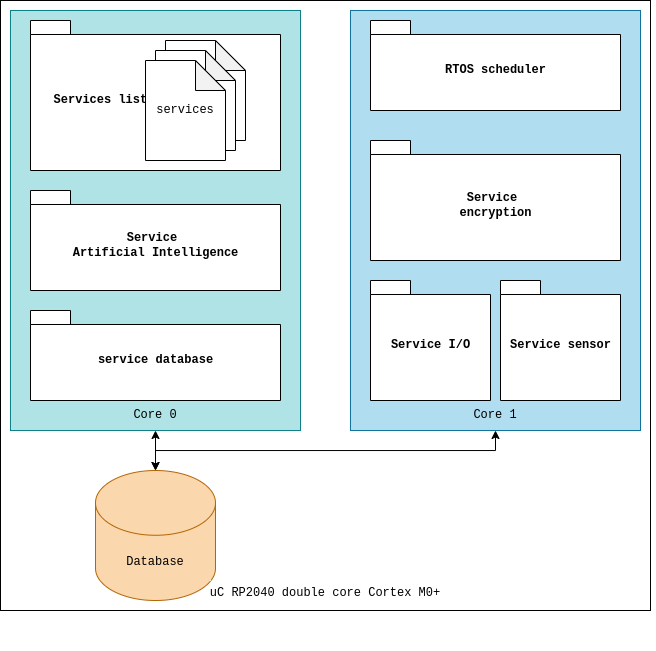

The diagram above was exported from draw.io. Its source (the exported page's mxGraphModel, read from the mxfile embedded in the PNG):
<mxGraphModel dx="2837" dy="707" grid="1" gridSize="10" guides="1" tooltips="1" connect="1" arrows="1" fold="1" page="1" pageScale="1" pageWidth="850" pageHeight="1100" math="0" shadow="0">
  <root>
    <mxCell id="0" />
    <mxCell id="1" parent="0" />
    <mxCell id="TgmYeV9Fljm5NMQ1nkrp-6" value="&lt;br&gt;&lt;br&gt;&lt;br&gt;&lt;br&gt;&lt;br&gt;&lt;br&gt;&lt;br&gt;&lt;br&gt;&lt;br&gt;&lt;br&gt;&lt;br&gt;&lt;br&gt;&lt;br&gt;&lt;br&gt;&lt;br&gt;&lt;br&gt;&lt;br&gt;&lt;br&gt;&lt;br&gt;&lt;br&gt;&lt;br&gt;&lt;br&gt;&lt;br&gt;&lt;br&gt;&lt;br&gt;&lt;br&gt;&lt;br&gt;&lt;br&gt;&lt;br&gt;&lt;br&gt;&lt;br&gt;&lt;br&gt;&lt;br&gt;&lt;br&gt;&lt;br&gt;&lt;br&gt;&lt;br&gt;&lt;br&gt;&lt;br&gt;&lt;br&gt;uC RP2040 double core Cortex M0+" style="rounded=0;whiteSpace=wrap;html=1;fontFamily=Courier New;" vertex="1" parent="1">
      <mxGeometry x="-1040" y="110" width="650" height="610" as="geometry" />
    </mxCell>
    <mxCell id="uDZXHAEqqi5-r4sEWexR-28" value="" style="group;fillColor=#b1ddf0;strokeColor=#10739e;fontFamily=Courier New;" parent="1" vertex="1" connectable="0">
      <mxGeometry x="-690" y="120" width="290" height="420" as="geometry" />
    </mxCell>
    <mxCell id="uDZXHAEqqi5-r4sEWexR-4" value="&lt;br&gt;&lt;br&gt;&lt;br&gt;&lt;br&gt;&lt;br&gt;&lt;br&gt;&lt;br&gt;&lt;br&gt;&lt;br&gt;&lt;br&gt;&lt;br&gt;&lt;br&gt;&lt;br&gt;&lt;br&gt;&lt;br&gt;&lt;br&gt;&lt;br&gt;&lt;br&gt;&lt;br&gt;&lt;br&gt;&lt;br&gt;&lt;br&gt;&lt;br&gt;&lt;br&gt;&lt;br&gt;&lt;br&gt;&lt;br&gt;Core 1" style="rounded=0;whiteSpace=wrap;html=1;fillColor=#b1ddf0;strokeColor=#10739e;fontFamily=Courier New;" parent="uDZXHAEqqi5-r4sEWexR-28" vertex="1">
      <mxGeometry width="290" height="420" as="geometry" />
    </mxCell>
    <mxCell id="uDZXHAEqqi5-r4sEWexR-8" value="Service I/O" style="shape=folder;fontStyle=1;spacingTop=10;tabWidth=40;tabHeight=14;tabPosition=left;html=1;fontFamily=Courier New;" parent="uDZXHAEqqi5-r4sEWexR-28" vertex="1">
      <mxGeometry x="20" y="270" width="120" height="120" as="geometry" />
    </mxCell>
    <mxCell id="uDZXHAEqqi5-r4sEWexR-9" value="Service sensor" style="shape=folder;fontStyle=1;spacingTop=10;tabWidth=40;tabHeight=14;tabPosition=left;html=1;fontFamily=Courier New;" parent="uDZXHAEqqi5-r4sEWexR-28" vertex="1">
      <mxGeometry x="150" y="270" width="120" height="120" as="geometry" />
    </mxCell>
    <mxCell id="uDZXHAEqqi5-r4sEWexR-10" value="Service &lt;br&gt;encryption" style="shape=folder;fontStyle=1;spacingTop=10;tabWidth=40;tabHeight=14;tabPosition=left;html=1;fontFamily=Courier New;" parent="uDZXHAEqqi5-r4sEWexR-28" vertex="1">
      <mxGeometry x="20" y="130" width="250" height="120" as="geometry" />
    </mxCell>
    <mxCell id="TgmYeV9Fljm5NMQ1nkrp-1" value="RTOS scheduler" style="shape=folder;fontStyle=1;spacingTop=10;tabWidth=40;tabHeight=14;tabPosition=left;html=1;fontFamily=Courier New;" vertex="1" parent="uDZXHAEqqi5-r4sEWexR-28">
      <mxGeometry x="20" y="10" width="250" height="90" as="geometry" />
    </mxCell>
    <mxCell id="uDZXHAEqqi5-r4sEWexR-30" value="" style="group;fontFamily=Courier New;" parent="1" vertex="1" connectable="0">
      <mxGeometry x="-1030" y="120" width="645" height="640" as="geometry" />
    </mxCell>
    <mxCell id="uDZXHAEqqi5-r4sEWexR-2" value="&lt;br&gt;&lt;br&gt;&lt;br&gt;&lt;br&gt;&lt;br&gt;&lt;br&gt;&lt;br&gt;&lt;br&gt;&lt;br&gt;&lt;br&gt;&lt;br&gt;&lt;br&gt;&lt;br&gt;&lt;br&gt;&lt;br&gt;&lt;br&gt;&lt;br&gt;&lt;br&gt;&lt;br&gt;&lt;br&gt;&lt;br&gt;&lt;br&gt;&lt;br&gt;&lt;br&gt;&lt;br&gt;&lt;br&gt;&lt;br&gt;Core 0" style="rounded=0;whiteSpace=wrap;html=1;fillColor=#b0e3e6;strokeColor=#0e8088;fontFamily=Courier New;" parent="uDZXHAEqqi5-r4sEWexR-30" vertex="1">
      <mxGeometry width="290" height="420" as="geometry" />
    </mxCell>
    <mxCell id="uDZXHAEqqi5-r4sEWexR-18" value="&amp;nbsp; &amp;nbsp;Services list&amp;nbsp; &amp;nbsp; &amp;nbsp; &amp;nbsp; &amp;nbsp; &amp;nbsp; &amp;nbsp; &amp;nbsp; &amp;nbsp; &amp;nbsp; &amp;nbsp; &amp;nbsp; &amp;nbsp; &amp;nbsp; &amp;nbsp; &amp;nbsp; &amp;nbsp;" style="shape=folder;fontStyle=1;spacingTop=10;tabWidth=40;tabHeight=14;tabPosition=left;html=1;align=left;fontFamily=Courier New;" parent="uDZXHAEqqi5-r4sEWexR-30" vertex="1">
      <mxGeometry x="20" y="10" width="250" height="150" as="geometry" />
    </mxCell>
    <mxCell id="uDZXHAEqqi5-r4sEWexR-6" value="Service &lt;br&gt;Artificial Intelligence" style="shape=folder;fontStyle=1;spacingTop=10;tabWidth=40;tabHeight=14;tabPosition=left;html=1;fontFamily=Courier New;" parent="uDZXHAEqqi5-r4sEWexR-30" vertex="1">
      <mxGeometry x="20" y="180" width="250" height="100" as="geometry" />
    </mxCell>
    <mxCell id="uDZXHAEqqi5-r4sEWexR-19" value="&#10;&#10;&#10;&#10;&#10;&#10;&#10;" style="group;fontFamily=Courier New;" parent="uDZXHAEqqi5-r4sEWexR-30" vertex="1" connectable="0">
      <mxGeometry x="45" y="10" width="600" height="630" as="geometry" />
    </mxCell>
    <mxCell id="uDZXHAEqqi5-r4sEWexR-27" value="" style="group;fontFamily=Courier New;" parent="uDZXHAEqqi5-r4sEWexR-19" vertex="1" connectable="0">
      <mxGeometry width="230" height="229.99999999999997" as="geometry" />
    </mxCell>
    <mxCell id="uDZXHAEqqi5-r4sEWexR-22" value="" style="shape=note;whiteSpace=wrap;html=1;backgroundOutline=1;darkOpacity=0.05;fontFamily=Courier New;" parent="uDZXHAEqqi5-r4sEWexR-27" vertex="1">
      <mxGeometry x="110" y="20" width="80" height="100" as="geometry" />
    </mxCell>
    <mxCell id="uDZXHAEqqi5-r4sEWexR-23" value="" style="shape=note;whiteSpace=wrap;html=1;backgroundOutline=1;darkOpacity=0.05;fontFamily=Courier New;" parent="uDZXHAEqqi5-r4sEWexR-27" vertex="1">
      <mxGeometry x="100" y="30" width="80" height="100" as="geometry" />
    </mxCell>
    <mxCell id="uDZXHAEqqi5-r4sEWexR-24" value="services" style="shape=note;whiteSpace=wrap;html=1;backgroundOutline=1;darkOpacity=0.05;fontFamily=Courier New;" parent="uDZXHAEqqi5-r4sEWexR-27" vertex="1">
      <mxGeometry x="90" y="40" width="80" height="100" as="geometry" />
    </mxCell>
    <mxCell id="TgmYeV9Fljm5NMQ1nkrp-3" value="service database" style="shape=folder;fontStyle=1;spacingTop=10;tabWidth=40;tabHeight=14;tabPosition=left;html=1;fontFamily=Courier New;" vertex="1" parent="uDZXHAEqqi5-r4sEWexR-30">
      <mxGeometry x="20" y="300" width="250" height="90" as="geometry" />
    </mxCell>
    <mxCell id="uDZXHAEqqi5-r4sEWexR-5" value="Database" style="shape=cylinder3;whiteSpace=wrap;html=1;boundedLbl=1;backgroundOutline=1;size=32.380952380952294;fillColor=#fad7ac;strokeColor=#b46504;fontFamily=Courier New;" parent="1" vertex="1">
      <mxGeometry x="-945" y="580" width="120" height="130" as="geometry" />
    </mxCell>
    <mxCell id="TgmYeV9Fljm5NMQ1nkrp-4" value="" style="endArrow=classic;html=1;rounded=0;exitX=0.5;exitY=1;exitDx=0;exitDy=0;entryX=0.5;entryY=0;entryDx=0;entryDy=0;entryPerimeter=0;edgeStyle=orthogonalEdgeStyle;startArrow=classic;startFill=1;fontFamily=Courier New;" edge="1" parent="1" source="uDZXHAEqqi5-r4sEWexR-2" target="uDZXHAEqqi5-r4sEWexR-5">
      <mxGeometry width="50" height="50" relative="1" as="geometry">
        <mxPoint x="-690" y="530" as="sourcePoint" />
        <mxPoint x="-640" y="480" as="targetPoint" />
      </mxGeometry>
    </mxCell>
    <mxCell id="TgmYeV9Fljm5NMQ1nkrp-5" value="" style="endArrow=classic;html=1;rounded=0;exitX=0.5;exitY=1;exitDx=0;exitDy=0;entryX=0.5;entryY=0;entryDx=0;entryDy=0;entryPerimeter=0;edgeStyle=orthogonalEdgeStyle;startArrow=classic;startFill=1;fontFamily=Courier New;" edge="1" parent="1" source="uDZXHAEqqi5-r4sEWexR-4" target="uDZXHAEqqi5-r4sEWexR-5">
      <mxGeometry width="50" height="50" relative="1" as="geometry">
        <mxPoint x="-875" y="550" as="sourcePoint" />
        <mxPoint x="-875" y="590" as="targetPoint" />
      </mxGeometry>
    </mxCell>
  </root>
</mxGraphModel>